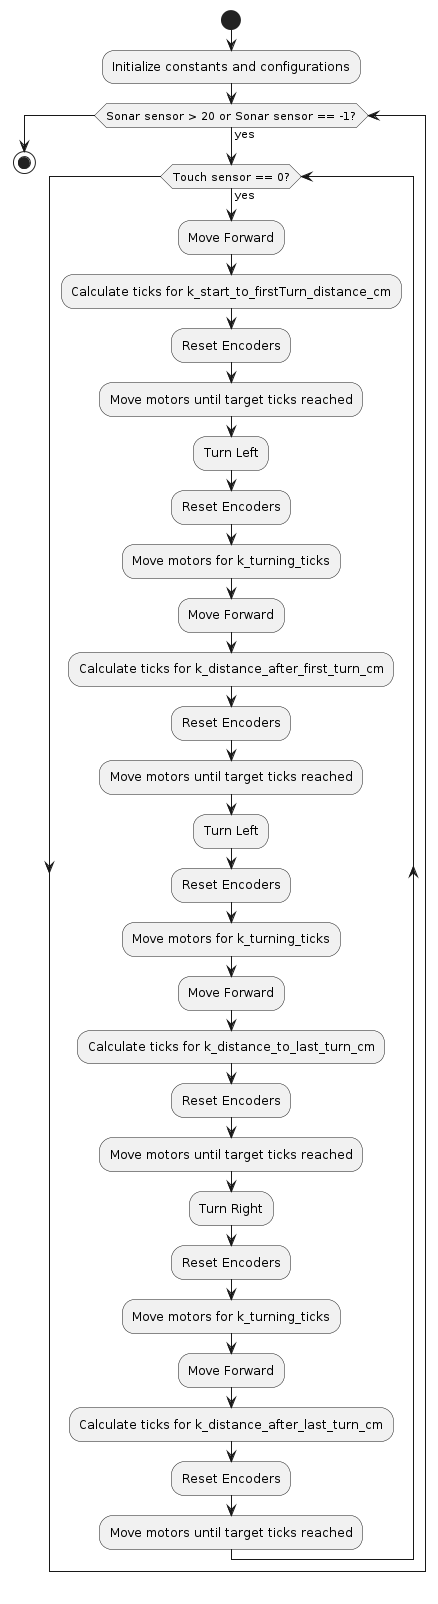

The diagram above was rendered by PlantUML. Its source (embedded in the PNG):
@startuml
start

:Initialize constants and configurations;

while (Sonar sensor > 20 or Sonar sensor == -1?) is (yes)
  while (Touch sensor == 0?) is (yes)
    :Move Forward;
    :Calculate ticks for k_start_to_firstTurn_distance_cm;
    :Reset Encoders;
    :Move motors until target ticks reached;

    :Turn Left;
    :Reset Encoders;
    :Move motors for k_turning_ticks;

    :Move Forward;
    :Calculate ticks for k_distance_after_first_turn_cm;
    :Reset Encoders;
    :Move motors until target ticks reached;

    :Turn Left;
    :Reset Encoders;
    :Move motors for k_turning_ticks;

    :Move Forward;
    :Calculate ticks for k_distance_to_last_turn_cm;
    :Reset Encoders;
    :Move motors until target ticks reached;

    :Turn Right;
    :Reset Encoders;
    :Move motors for k_turning_ticks;

    :Move Forward;
    :Calculate ticks for k_distance_after_last_turn_cm;
    :Reset Encoders;
    :Move motors until target ticks reached;
  endwhile
endwhile

stop
@enduml